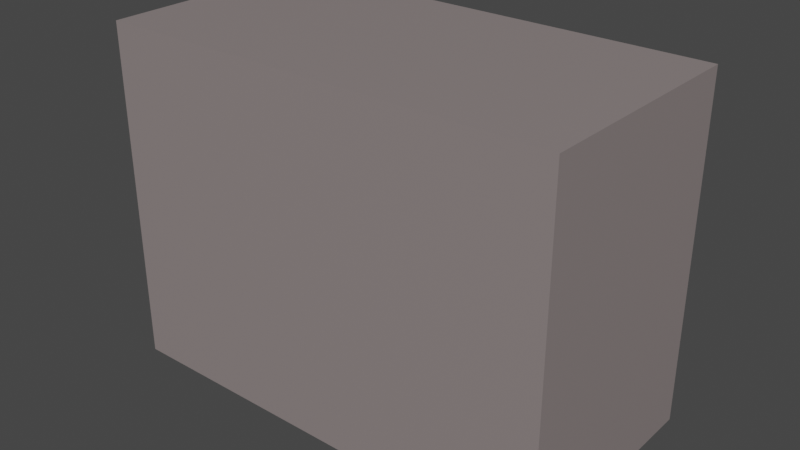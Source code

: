 # Source: wall_flat.blend  (saved by Blender 3.4.6; exported with 4.5.12 LTS)
import bpy
from mathutils import Matrix  # noqa: F401  (used for matrix-valued properties, if any)

bpy.ops.wm.read_factory_settings(use_empty=True)
scene = bpy.context.scene
scene.name = 'Scene'

# ---- materials (node trees are filled in below, after node groups)
mat_material = bpy.data.materials.new('Material')
mat_material.alpha_threshold = 0.0
mat_material.use_transparent_shadow = False
mat_material.roughness = 0.5
mat_material.line_color = (0.0, 0.0, 0.0, 1.0)

# ---- material node trees
mat_material.use_nodes = True; mat_material.node_tree.nodes.clear()
_N = mat_material.node_tree.nodes; _L = mat_material.node_tree.links
n0 = _N.new('ShaderNodeOutputMaterial'); n0.name = 'Material Output'; n0.location = (300, 300)
n1 = _N.new('ShaderNodeBsdfPrincipled'); n1.name = 'Principled BSDF'; n1.location = (10, 300)
n1.distribution = 'GGX'
n1.subsurface_method = 'RANDOM_WALK_SKIN'
n1.inputs[0].default_value = (0.2641, 0.2228, 0.2201, 1.0)
n1.inputs[3].default_value = 1.45
n1.inputs[27].default_value = (0.0, 0.0, 0.0, 1.0)
n1.inputs[28].default_value = 1.0
_L.new(n1.outputs[0], n0.inputs[0])
n0.is_active_output = True

# ---- world
world_world = bpy.data.worlds.new('World'); scene.world = world_world
world_world.use_nodes = True; world_world.node_tree.nodes.clear()
_N = world_world.node_tree.nodes; _L = world_world.node_tree.links
n0 = _N.new('ShaderNodeOutputWorld'); n0.name = 'World Output'; n0.location = (300, 300)
n1 = _N.new('ShaderNodeBackground'); n1.name = 'Background'; n1.location = (10, 300)
n1.inputs[0].default_value = (0.05088, 0.05088, 0.05088, 1.0)
_L.new(n1.outputs[0], n0.inputs[0])
n0.is_active_output = True
world_world.color = (0.05088, 0.05088, 0.05088)
world_world.use_sun_shadow = False
world_world.sun_shadow_jitter_overblur = 0.0

# ---- meshes
me_mesh = bpy.data.meshes.new('mesh')
me_mesh.from_pydata([(2.0, 1.0, 3.0), (2.0, 1.0, 0.0), (2.0, -1.0, 3.0), (2.0, -1.0, 0.0), (-2.0, 1.0, 3.0), (-2.0, 1.0, 0.0), (-2.0, -1.0, 3.0), (-2.0, -1.0, 0.0)], [], [(0, 4, 6, 2), (3, 2, 6, 7), (7, 6, 4, 5), (5, 1, 3, 7), (1, 0, 2, 3), (5, 4, 0, 1)])
_uv = me_mesh.uv_layers.new(name='UVMap')
_uv.uv.foreach_set('vector', [0.625, 0.5, 0.875, 0.5, 0.875, 0.75, 0.625, 0.75, 0.375, 0.75, 0.625, 0.75, 0.625, 1.0, 0.375, 1.0, 0.375, 0.0, 0.625, 0.0, 0.625, 0.25, 0.375, 0.25, 0.125, 0.5, 0.375, 0.5, 0.375, 0.75, 0.125, 0.75, 0.375, 0.5, 0.625, 0.5, 0.625, 0.75, 0.375, 0.75, 0.375, 0.25, 0.625, 0.25, 0.625, 0.5, 0.375, 0.5])
me_mesh.materials.append(mat_material)
me_mesh.use_mirror_vertex_groups = False
me_mesh.update()

# ---- objects
ob_wall_flat = bpy.data.objects.new('wall_flat', me_mesh)

# ---- transforms, parenting, visibility, modifiers, constraints
ob_wall_flat.location = (0.0, 0.0, 0.0)
ob_wall_flat.lock_rotations_4d = False
ob_wall_flat.empty_display_type = 'ARROWS'
ob_wall_flat.lineart.crease_threshold = 0.0

# ---- collection membership
scene.collection.objects.link(ob_wall_flat)

# ---- scene / render settings (as saved in the file)
scene.frame_start = 1; scene.frame_end = 250; scene.frame_set(1)
scene.render.engine = 'BLENDER_EEVEE_NEXT'
scene.cycles.sampling_pattern = 'TABULATED_SOBOL'
scene.cycles.use_light_tree = False
scene.view_settings.view_transform = 'Filmic'
bpy.context.view_layer.update()

# ---- added for rendering (the .blend has no active camera and no usable light): camera, sun
cam_auto = bpy.data.cameras.new('AutoCamera')
cam_auto.lens = 50.0
cam_auto.sensor_width = 36.0
cam_auto.clip_end = 1000.0
ob_auto_camera = bpy.data.objects.new('AutoCamera', cam_auto)
scene.collection.objects.link(ob_auto_camera)
ob_auto_camera.location = (4.98249, -5.97898, 5.48599)
ob_auto_camera.rotation_euler = (1.09748, -7.21219e-08, 0.694738)
scene.camera = ob_auto_camera
light_auto_sun = bpy.data.lights.new('AutoSun', 'SUN')
light_auto_sun.energy = 3.0
light_auto_sun.angle = 0.0523599
ob_auto_sun = bpy.data.objects.new('AutoSun', light_auto_sun)
scene.collection.objects.link(ob_auto_sun)
ob_auto_sun.rotation_euler = (0.872665, 0.174533, 0.523599)
bpy.context.view_layer.update()
